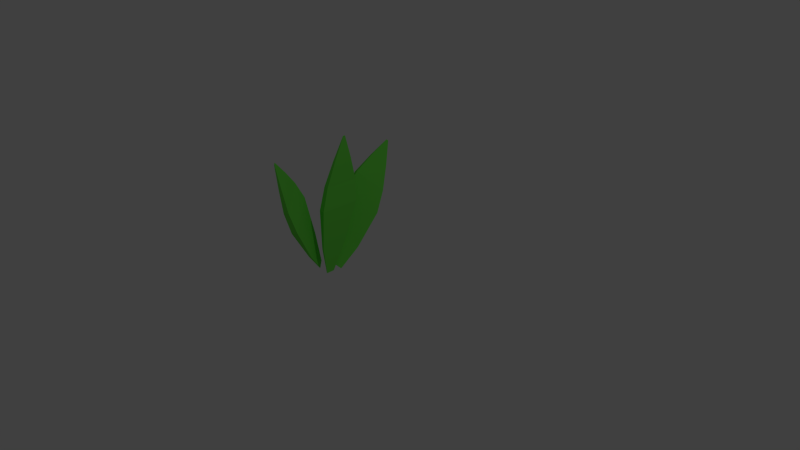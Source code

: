 # Source: smallGrass.blend  (saved by Blender 2.76.0; exported with 4.5.12 LTS)
import bpy
from mathutils import Matrix  # noqa: F401  (used for matrix-valued properties, if any)

bpy.ops.wm.read_factory_settings(use_empty=True)
scene = bpy.context.scene
scene.name = 'Scene'

# ---- collections
col_collection_1 = bpy.data.collections.new('Collection 1'); scene.collection.children.link(col_collection_1)

# ---- materials (node trees are filled in below, after node groups)
mat_material = bpy.data.materials.new('Material')
mat_material.alpha_threshold = 0.0
mat_material.use_transparent_shadow = False
mat_material.diffuse_color = (0.1577, 0.8, 0.07343, 1.0)
mat_material.specular_color = (1.0, 0.9106, 0.1774)
mat_material.roughness = 0.5
mat_material.line_color = (0.0, 0.0, 0.0, 1.0)

# ---- material node trees

# ---- world
world_world = bpy.data.worlds.new('World'); scene.world = world_world
world_world.color = (0.05088, 0.05088, 0.05088)
world_world.use_sun_shadow = False
world_world.sun_shadow_jitter_overblur = 0.0
world_world.cycles.sampling_method = 'MANUAL'
world_world.cycles.sample_map_resolution = 256

# ---- cameras
cam_camera = bpy.data.cameras.new('Camera')
cam_camera.clip_end = 100.0
cam_camera.lens = 35.0
cam_camera.sensor_width = 32.0
cam_camera.sensor_height = 18.0
cam_camera.ortho_scale = 7.314
cam_camera.dof.focus_distance = 0.0
cam_camera.dof.aperture_fstop = 128.0

# ---- lights
light_lamp = bpy.data.lights.new('Lamp', 'POINT')
light_lamp.transmission_factor = 0.0
light_lamp.cutoff_distance = 30.0
light_lamp.energy = 100.0
light_lamp.shadow_buffer_clip_start = 1.001
light_lamp.shadow_soft_size = 0.1
light_lamp.shadow_maximum_resolution = 0.006
light_lamp.use_absolute_resolution = True
light_lamp.cycles.use_multiple_importance_sampling = False

# ---- meshes
me_cube = bpy.data.meshes.new('Cube')
me_cube.from_pydata([(-0.786, 0.3478, -0.3138), (-0.786, -0.03024, -0.3138), (-0.8136, -0.03024, -0.3138), (-0.8136, 0.3478, -0.3138), (-0.7782, 0.5776, 0.2452), (-0.7782, -0.001273, 0.2452), (-0.8575, -0.001272, 0.2497), (-0.8575, 0.5776, 0.2497), (-0.7954, 0.1377, -0.7042), (-0.7954, 0.01867, -0.7042), (-0.8041, 0.1377, -0.7042), (-0.8041, 0.01867, -0.7042), (-0.7999, 0.595, 0.5638), (-0.7999, 0.1056, 0.5638), (-0.8669, 0.595, 0.5683), (-0.8669, 0.1056, 0.5683), (-0.7918, 0.5208, 0.9087), (-0.7918, 0.2481, 0.9087), (-0.8291, 0.5208, 0.9112), (-0.8291, 0.2481, 0.9112), (-0.7865, 0.4332, 1.237), (-0.7865, 0.402, 1.237), (-0.7908, 0.4332, 1.237), (-0.7908, 0.402, 1.237), (-0.9766, 0.3655, -0.2572), (-0.8153, 0.597, -0.5089), (-0.7904, 0.5908, -0.4987), (-0.9516, 0.3593, -0.247), (-1.126, 0.6506, 0.2545), (-0.879, 1.005, -0.1309), (-0.8079, 0.9907, -0.09854), (-1.055, 0.6363, 0.2869), (-0.8474, 0.196, -0.6461), (-0.7967, 0.2689, -0.7253), (-0.8396, 0.1941, -0.6429), (-0.7888, 0.2669, -0.7221), (-1.139, 0.8768, 0.4802), (-0.9303, 1.176, 0.1544), (-1.079, 0.8652, 0.508), (-0.8703, 1.165, 0.1822), (-1.142, 1.186, 0.6509), (-1.026, 1.353, 0.4694), (-1.109, 1.179, 0.6664), (-0.9923, 1.346, 0.4849), (-1.135, 1.489, 0.8027), (-1.122, 1.508, 0.7819), (-1.132, 1.488, 0.8044), (-1.118, 1.508, 0.7837), (-1.032, 0.02924, -0.1687), (-0.8291, -0.2207, -0.3668), (-0.8518, -0.2358, -0.3711), (-1.055, 0.01416, -0.173), (-1.047, -0.1023, 0.4211), (-0.7357, -0.485, 0.1178), (-0.8001, -0.5306, 0.1093), (-1.111, -0.1479, 0.4126), (-0.9987, 0.08598, -0.6072), (-0.9348, 0.007298, -0.6696), (-1.006, 0.08123, -0.6086), (-0.9419, 0.002549, -0.6709), (-1.015, -0.2666, 0.6938), (-0.7524, -0.5902, 0.4374), (-1.07, -0.3055, 0.6871), (-0.8068, -0.629, 0.4307), (-0.9054, -0.4887, 0.945), (-0.759, -0.669, 0.8022), (-0.9357, -0.5104, 0.9413), (-0.7893, -0.6907, 0.7985), (-0.7938, -0.7125, 1.175), (-0.7771, -0.7331, 1.158), (-0.7973, -0.715, 1.174), (-0.7806, -0.7356, 1.158)], [], [(3, 0, 8, 10), (6, 5, 13, 15), (0, 4, 5, 1), (1, 5, 6, 2), (2, 6, 7, 3), (4, 0, 3, 7), (8, 9, 11, 10), (0, 1, 9, 8), (2, 3, 10, 11), (1, 2, 11, 9), (14, 15, 19, 18), (5, 4, 12, 13), (7, 6, 15, 14), (4, 7, 14, 12), (19, 17, 21, 23), (12, 14, 18, 16), (15, 13, 17, 19), (13, 12, 16, 17), (20, 22, 23, 21), (17, 16, 20, 21), (18, 19, 23, 22), (16, 18, 22, 20), (27, 24, 32, 34), (30, 29, 37, 39), (24, 28, 29, 25), (25, 29, 30, 26), (26, 30, 31, 27), (28, 24, 27, 31), (32, 33, 35, 34), (24, 25, 33, 32), (26, 27, 34, 35), (25, 26, 35, 33), (38, 39, 43, 42), (29, 28, 36, 37), (31, 30, 39, 38), (28, 31, 38, 36), (43, 41, 45, 47), (36, 38, 42, 40), (39, 37, 41, 43), (37, 36, 40, 41), (44, 46, 47, 45), (41, 40, 44, 45), (42, 43, 47, 46), (40, 42, 46, 44), (51, 48, 56, 58), (54, 53, 61, 63), (48, 52, 53, 49), (49, 53, 54, 50), (50, 54, 55, 51), (52, 48, 51, 55), (56, 57, 59, 58), (48, 49, 57, 56), (50, 51, 58, 59), (49, 50, 59, 57), (62, 63, 67, 66), (53, 52, 60, 61), (55, 54, 63, 62), (52, 55, 62, 60), (67, 65, 69, 71), (60, 62, 66, 64), (63, 61, 65, 67), (61, 60, 64, 65), (68, 70, 71, 69), (65, 64, 68, 69), (66, 67, 71, 70), (64, 66, 70, 68)])
me_cube.materials.append(mat_material)
me_cube.use_remesh_preserve_volume = False
me_cube.use_remesh_preserve_attributes = False
me_cube.use_mirror_vertex_groups = False
me_cube.update()

# ---- objects
ob_cube = bpy.data.objects.new('Cube', me_cube)
ob_lamp = bpy.data.objects.new('Lamp', light_lamp)
ob_camera = bpy.data.objects.new('Camera', cam_camera)

# ---- transforms, parenting, visibility, modifiers, constraints
ob_cube.location = (-0.2258, 0.0, 0.0)
ob_cube.lock_rotations_4d = False
ob_cube.empty_display_type = 'ARROWS'
ob_cube.lineart.crease_threshold = 0.0
ob_lamp.location = (4.076, 1.005, 5.904)
ob_lamp.rotation_euler = (0.6503, 0.05522, 1.866)
ob_lamp.lock_rotations_4d = False
ob_lamp.empty_display_type = 'ARROWS'
ob_lamp.color = (0.0, 0.0, 0.0, 0.0)
ob_lamp.lineart.crease_threshold = 0.0
ob_camera.location = (7.481, -6.508, 5.344)
ob_camera.rotation_euler = (1.109, 0.01082, 0.8149)
ob_camera.lock_rotations_4d = False
ob_camera.empty_display_type = 'ARROWS'
ob_camera.color = (0.0, 0.0, 0.0, 0.0)
ob_camera.display_type = 'WIRE'
ob_camera.lineart.crease_threshold = 0.0

# ---- collection membership
col_collection_1.objects.link(ob_cube)
col_collection_1.objects.link(ob_lamp)
col_collection_1.objects.link(ob_camera)

# ---- scene / render settings (as saved in the file)
scene.camera = ob_camera
scene.frame_start = 1; scene.frame_end = 250; scene.frame_set(16)
scene.render.engine = 'BLENDER_EEVEE_NEXT'
scene.render.resolution_percentage = 50
scene.render.dither_intensity = 0.0
scene.cycles.use_denoising = False
scene.cycles.samples = 10
scene.cycles.sampling_pattern = 'TABULATED_SOBOL'
scene.cycles.light_sampling_threshold = 0.0
scene.cycles.use_adaptive_sampling = False
scene.cycles.use_light_tree = False
scene.cycles.blur_glossy = 0.0
scene.cycles.pixel_filter_type = 'GAUSSIAN'
scene.cycles.sample_clamp_indirect = 0.0
scene.view_settings.view_transform = 'Standard'
bpy.context.view_layer.update()
